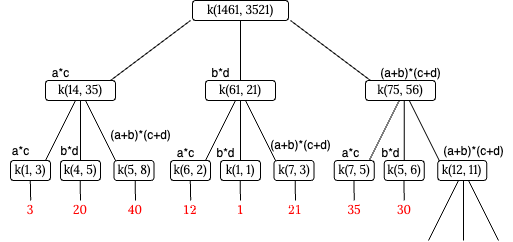

The diagram above was exported from draw.io. Its source (the exported page's mxGraphModel, read from the mxfile embedded in the PNG):
<mxGraphModel dx="1059" dy="586" grid="1" gridSize="10" guides="1" tooltips="1" connect="1" arrows="1" fold="1" page="1" pageScale="1" pageWidth="827" pageHeight="1169" background="#ffffff" math="1" shadow="0">
  <root>
    <mxCell id="0" />
    <mxCell id="1" parent="0" />
    <mxCell id="T4U812QDZwFanKxbbWlg-16" value="k(14, 35)" style="text;html=1;strokeColor=none;fillColor=none;align=center;verticalAlign=middle;whiteSpace=wrap;rounded=0;fontSize=12;fontFamily=Lora;fontSource=https%3A%2F%2Ffonts.googleapis.com%2Fcss%3Ffamily%3DLora;fontColor=#000000;" parent="1" vertex="1">
      <mxGeometry x="190" y="170" width="60" height="20" as="geometry" />
    </mxCell>
    <mxCell id="T4U812QDZwFanKxbbWlg-18" value="k(1461, 3521)" style="text;html=1;strokeColor=none;fillColor=none;align=center;verticalAlign=middle;whiteSpace=wrap;rounded=0;fontSize=12;fontFamily=Lora;fontSource=https%3A%2F%2Ffonts.googleapis.com%2Fcss%3Ffamily%3DLora;fontColor=#000000;" parent="1" vertex="1">
      <mxGeometry x="330" y="90" width="100" height="20" as="geometry" />
    </mxCell>
    <mxCell id="T4U812QDZwFanKxbbWlg-19" value="" style="endArrow=none;html=1;fontFamily=Lora;fontSource=https%3A%2F%2Ffonts.googleapis.com%2Fcss%3Ffamily%3DLora;fontSize=16;entryX=0;entryY=1;entryDx=0;entryDy=0;exitX=1;exitY=0;exitDx=0;exitDy=0;strokeColor=#000000;fontColor=#000000;" parent="1" source="T4U812QDZwFanKxbbWlg-16" target="T4U812QDZwFanKxbbWlg-18" edge="1">
      <mxGeometry width="50" height="50" relative="1" as="geometry">
        <mxPoint x="230" y="170" as="sourcePoint" />
        <mxPoint x="370" y="110" as="targetPoint" />
      </mxGeometry>
    </mxCell>
    <mxCell id="T4U812QDZwFanKxbbWlg-20" value="" style="endArrow=none;html=1;fontFamily=Lora;fontSource=https%3A%2F%2Ffonts.googleapis.com%2Fcss%3Ffamily%3DLora;fontSize=16;entryX=0;entryY=0;entryDx=0;entryDy=0;exitX=1;exitY=1;exitDx=0;exitDy=0;strokeColor=#000000;fontColor=#000000;" parent="1" source="T4U812QDZwFanKxbbWlg-18" edge="1">
      <mxGeometry width="50" height="50" relative="1" as="geometry">
        <mxPoint x="240" y="180" as="sourcePoint" />
        <mxPoint x="510" y="170" as="targetPoint" />
      </mxGeometry>
    </mxCell>
    <mxCell id="3" value="" style="endArrow=none;html=1;fontFamily=Lora;fontSource=https%3A%2F%2Ffonts.googleapis.com%2Fcss%3Ffamily%3DLora;fontSize=16;entryX=0.5;entryY=0;entryDx=0;entryDy=0;exitX=0.5;exitY=1;exitDx=0;exitDy=0;strokeColor=#000000;fontColor=#000000;" parent="1" source="T4U812QDZwFanKxbbWlg-18" edge="1">
      <mxGeometry width="50" height="50" relative="1" as="geometry">
        <mxPoint x="410" y="120" as="sourcePoint" />
        <mxPoint x="380" y="170" as="targetPoint" />
      </mxGeometry>
    </mxCell>
    <mxCell id="10" value="$$12$$" style="text;html=1;strokeColor=none;fillColor=none;align=center;verticalAlign=middle;whiteSpace=wrap;rounded=0;fontSize=12;fontFamily=Lora;fontSource=https%3A%2F%2Ffonts.googleapis.com%2Fcss%3Ffamily%3DLora;fontColor=#FF0000;" parent="1" vertex="1">
      <mxGeometry x="310" y="290" width="40" height="20" as="geometry" />
    </mxCell>
    <mxCell id="B-1E4Wd_qy2AiqIP8XPT-147" value="&lt;span style=&quot;font-family: Lora;&quot;&gt;k(61, 21)&lt;/span&gt;" style="rounded=1;whiteSpace=wrap;html=1;" vertex="1" parent="1">
      <mxGeometry x="345" y="170" width="70" height="20" as="geometry" />
    </mxCell>
    <mxCell id="B-1E4Wd_qy2AiqIP8XPT-148" value="&lt;span style=&quot;font-family: Lora;&quot;&gt;k(14, 35)&lt;/span&gt;" style="rounded=1;whiteSpace=wrap;html=1;" vertex="1" parent="1">
      <mxGeometry x="185" y="170" width="70" height="20" as="geometry" />
    </mxCell>
    <mxCell id="B-1E4Wd_qy2AiqIP8XPT-149" value="&lt;span style=&quot;font-family: Lora;&quot;&gt;k(75, 56)&lt;/span&gt;" style="rounded=1;whiteSpace=wrap;html=1;" vertex="1" parent="1">
      <mxGeometry x="505" y="170" width="70" height="20" as="geometry" />
    </mxCell>
    <mxCell id="B-1E4Wd_qy2AiqIP8XPT-150" value="&lt;span style=&quot;font-family: Lora;&quot;&gt;k(1461, 3521)&lt;/span&gt;" style="rounded=1;whiteSpace=wrap;html=1;" vertex="1" parent="1">
      <mxGeometry x="332" y="90" width="96" height="20" as="geometry" />
    </mxCell>
    <mxCell id="B-1E4Wd_qy2AiqIP8XPT-152" value="a*c" style="text;html=1;align=center;verticalAlign=middle;resizable=0;points=[];autosize=1;strokeColor=none;fillColor=none;" vertex="1" parent="1">
      <mxGeometry x="180" y="148" width="40" height="30" as="geometry" />
    </mxCell>
    <mxCell id="B-1E4Wd_qy2AiqIP8XPT-153" value="b*d" style="text;html=1;align=center;verticalAlign=middle;resizable=0;points=[];autosize=1;strokeColor=none;fillColor=none;" vertex="1" parent="1">
      <mxGeometry x="340" y="148" width="40" height="30" as="geometry" />
    </mxCell>
    <mxCell id="B-1E4Wd_qy2AiqIP8XPT-154" value="(a+b)*(c+d)" style="text;html=1;align=center;verticalAlign=middle;resizable=0;points=[];autosize=1;strokeColor=none;fillColor=none;" vertex="1" parent="1">
      <mxGeometry x="510" y="148" width="80" height="30" as="geometry" />
    </mxCell>
    <mxCell id="B-1E4Wd_qy2AiqIP8XPT-155" value="" style="endArrow=none;html=1;fontFamily=Lora;fontSource=https%3A%2F%2Ffonts.googleapis.com%2Fcss%3Ffamily%3DLora;fontSize=16;strokeColor=#000000;fontColor=#000000;" edge="1" parent="1">
      <mxGeometry width="50" height="50" relative="1" as="geometry">
        <mxPoint x="345" y="250" as="sourcePoint" />
        <mxPoint x="375" y="190" as="targetPoint" />
      </mxGeometry>
    </mxCell>
    <mxCell id="B-1E4Wd_qy2AiqIP8XPT-156" value="" style="endArrow=none;html=1;fontFamily=Lora;fontSource=https%3A%2F%2Ffonts.googleapis.com%2Fcss%3Ffamily%3DLora;fontSize=16;strokeColor=#000000;fontColor=#000000;" edge="1" parent="1">
      <mxGeometry width="50" height="50" relative="1" as="geometry">
        <mxPoint x="415" y="250" as="sourcePoint" />
        <mxPoint x="385" y="190" as="targetPoint" />
      </mxGeometry>
    </mxCell>
    <mxCell id="B-1E4Wd_qy2AiqIP8XPT-157" value="" style="endArrow=none;html=1;fontFamily=Lora;fontSource=https%3A%2F%2Ffonts.googleapis.com%2Fcss%3Ffamily%3DLora;fontSize=16;entryX=0.5;entryY=0;entryDx=0;entryDy=0;exitX=0.5;exitY=1;exitDx=0;exitDy=0;strokeColor=#000000;fontColor=#000000;" edge="1" parent="1">
      <mxGeometry width="50" height="50" relative="1" as="geometry">
        <mxPoint x="380" y="190" as="sourcePoint" />
        <mxPoint x="380" y="250" as="targetPoint" />
      </mxGeometry>
    </mxCell>
    <mxCell id="B-1E4Wd_qy2AiqIP8XPT-158" value="&lt;span style=&quot;font-family: Lora;&quot;&gt;k(6, 2)&lt;/span&gt;" style="rounded=1;whiteSpace=wrap;html=1;" vertex="1" parent="1">
      <mxGeometry x="310" y="250" width="40" height="20" as="geometry" />
    </mxCell>
    <mxCell id="B-1E4Wd_qy2AiqIP8XPT-159" value="&lt;span style=&quot;font-family: Lora;&quot;&gt;k(1, 1)&lt;/span&gt;" style="rounded=1;whiteSpace=wrap;html=1;" vertex="1" parent="1">
      <mxGeometry x="360" y="250" width="40" height="20" as="geometry" />
    </mxCell>
    <mxCell id="B-1E4Wd_qy2AiqIP8XPT-160" value="&lt;span style=&quot;font-family: Lora;&quot;&gt;k(7, 3)&lt;/span&gt;" style="rounded=1;whiteSpace=wrap;html=1;" vertex="1" parent="1">
      <mxGeometry x="413.5" y="250" width="40" height="20" as="geometry" />
    </mxCell>
    <mxCell id="B-1E4Wd_qy2AiqIP8XPT-163" value="" style="endArrow=none;html=1;fontFamily=Lora;fontSource=https%3A%2F%2Ffonts.googleapis.com%2Fcss%3Ffamily%3DLora;fontSize=16;exitX=0.5;exitY=1;exitDx=0;exitDy=0;strokeColor=#000000;fontColor=#000000;" edge="1" parent="1">
      <mxGeometry width="50" height="50" relative="1" as="geometry">
        <mxPoint x="379.64" y="270" as="sourcePoint" />
        <mxPoint x="380" y="290" as="targetPoint" />
      </mxGeometry>
    </mxCell>
    <mxCell id="B-1E4Wd_qy2AiqIP8XPT-164" value="" style="endArrow=none;html=1;fontFamily=Lora;fontSource=https%3A%2F%2Ffonts.googleapis.com%2Fcss%3Ffamily%3DLora;fontSize=16;exitX=0.5;exitY=1;exitDx=0;exitDy=0;strokeColor=#000000;fontColor=#000000;" edge="1" parent="1">
      <mxGeometry width="50" height="50" relative="1" as="geometry">
        <mxPoint x="434.64" y="270" as="sourcePoint" />
        <mxPoint x="435" y="290" as="targetPoint" />
      </mxGeometry>
    </mxCell>
    <mxCell id="B-1E4Wd_qy2AiqIP8XPT-165" value="$$1$$" style="text;html=1;strokeColor=none;fillColor=none;align=center;verticalAlign=middle;whiteSpace=wrap;rounded=0;fontSize=12;fontFamily=Lora;fontSource=https%3A%2F%2Ffonts.googleapis.com%2Fcss%3Ffamily%3DLora;fontColor=#FF0000;" vertex="1" parent="1">
      <mxGeometry x="360" y="290" width="40" height="20" as="geometry" />
    </mxCell>
    <mxCell id="B-1E4Wd_qy2AiqIP8XPT-166" value="$$21$$" style="text;html=1;strokeColor=none;fillColor=none;align=center;verticalAlign=middle;whiteSpace=wrap;rounded=0;fontSize=12;fontFamily=Lora;fontSource=https%3A%2F%2Ffonts.googleapis.com%2Fcss%3Ffamily%3DLora;fontColor=#FF0000;" vertex="1" parent="1">
      <mxGeometry x="415" y="290" width="40" height="20" as="geometry" />
    </mxCell>
    <mxCell id="B-1E4Wd_qy2AiqIP8XPT-167" value="35" style="text;html=1;strokeColor=none;fillColor=none;align=center;verticalAlign=middle;whiteSpace=wrap;rounded=0;fontSize=12;fontFamily=Lora;fontSource=https%3A%2F%2Ffonts.googleapis.com%2Fcss%3Ffamily%3DLora;fontColor=#FF0000;" vertex="1" parent="1">
      <mxGeometry x="473.75" y="290" width="40" height="20" as="geometry" />
    </mxCell>
    <mxCell id="B-1E4Wd_qy2AiqIP8XPT-168" value="" style="endArrow=none;html=1;fontFamily=Lora;fontSource=https%3A%2F%2Ffonts.googleapis.com%2Fcss%3Ffamily%3DLora;fontSize=16;exitX=0.5;exitY=1;exitDx=0;exitDy=0;strokeColor=#000000;fontColor=#000000;" edge="1" parent="1">
      <mxGeometry width="50" height="50" relative="1" as="geometry">
        <mxPoint x="493.39" y="270" as="sourcePoint" />
        <mxPoint x="493.75" y="290" as="targetPoint" />
      </mxGeometry>
    </mxCell>
    <mxCell id="B-1E4Wd_qy2AiqIP8XPT-169" value="" style="endArrow=none;html=1;fontFamily=Lora;fontSource=https%3A%2F%2Ffonts.googleapis.com%2Fcss%3Ffamily%3DLora;fontSize=16;strokeColor=#000000;fontColor=#000000;" edge="1" parent="1">
      <mxGeometry width="50" height="50" relative="1" as="geometry">
        <mxPoint x="508.75" y="250" as="sourcePoint" />
        <mxPoint x="538.75" y="190" as="targetPoint" />
      </mxGeometry>
    </mxCell>
    <mxCell id="B-1E4Wd_qy2AiqIP8XPT-170" value="" style="endArrow=none;html=1;fontFamily=Lora;fontSource=https%3A%2F%2Ffonts.googleapis.com%2Fcss%3Ffamily%3DLora;fontSize=16;strokeColor=#000000;fontColor=#000000;" edge="1" parent="1">
      <mxGeometry width="50" height="50" relative="1" as="geometry">
        <mxPoint x="578.75" y="250" as="sourcePoint" />
        <mxPoint x="548.75" y="190" as="targetPoint" />
      </mxGeometry>
    </mxCell>
    <mxCell id="B-1E4Wd_qy2AiqIP8XPT-171" value="" style="endArrow=none;html=1;fontFamily=Lora;fontSource=https%3A%2F%2Ffonts.googleapis.com%2Fcss%3Ffamily%3DLora;fontSize=16;entryX=0.5;entryY=0;entryDx=0;entryDy=0;exitX=0.5;exitY=1;exitDx=0;exitDy=0;strokeColor=#000000;fontColor=#000000;" edge="1" parent="1">
      <mxGeometry width="50" height="50" relative="1" as="geometry">
        <mxPoint x="543.75" y="190" as="sourcePoint" />
        <mxPoint x="543.75" y="250" as="targetPoint" />
      </mxGeometry>
    </mxCell>
    <mxCell id="B-1E4Wd_qy2AiqIP8XPT-172" value="&lt;span style=&quot;font-family: Lora;&quot;&gt;k(7, 5)&lt;/span&gt;" style="rounded=1;whiteSpace=wrap;html=1;" vertex="1" parent="1">
      <mxGeometry x="473.75" y="250" width="40" height="20" as="geometry" />
    </mxCell>
    <mxCell id="B-1E4Wd_qy2AiqIP8XPT-173" value="&lt;span style=&quot;font-family: Lora;&quot;&gt;k(5, 6)&lt;/span&gt;" style="rounded=1;whiteSpace=wrap;html=1;" vertex="1" parent="1">
      <mxGeometry x="523.75" y="250" width="40" height="20" as="geometry" />
    </mxCell>
    <mxCell id="B-1E4Wd_qy2AiqIP8XPT-174" value="&lt;span style=&quot;font-family: Lora;&quot;&gt;k(12, 11)&lt;/span&gt;" style="rounded=1;whiteSpace=wrap;html=1;" vertex="1" parent="1">
      <mxGeometry x="577.25" y="250" width="49" height="20" as="geometry" />
    </mxCell>
    <mxCell id="B-1E4Wd_qy2AiqIP8XPT-175" value="" style="endArrow=none;html=1;fontFamily=Lora;fontSource=https%3A%2F%2Ffonts.googleapis.com%2Fcss%3Ffamily%3DLora;fontSize=16;exitX=0.5;exitY=1;exitDx=0;exitDy=0;strokeColor=#000000;fontColor=#000000;" edge="1" parent="1">
      <mxGeometry width="50" height="50" relative="1" as="geometry">
        <mxPoint x="543.39" y="270" as="sourcePoint" />
        <mxPoint x="543.75" y="290" as="targetPoint" />
      </mxGeometry>
    </mxCell>
    <mxCell id="B-1E4Wd_qy2AiqIP8XPT-177" value="30" style="text;html=1;strokeColor=none;fillColor=none;align=center;verticalAlign=middle;whiteSpace=wrap;rounded=0;fontSize=12;fontFamily=Lora;fontSource=https%3A%2F%2Ffonts.googleapis.com%2Fcss%3Ffamily%3DLora;fontColor=#FF0000;" vertex="1" parent="1">
      <mxGeometry x="523.75" y="290" width="40" height="20" as="geometry" />
    </mxCell>
    <mxCell id="B-1E4Wd_qy2AiqIP8XPT-179" value="3" style="text;html=1;strokeColor=none;fillColor=none;align=center;verticalAlign=middle;whiteSpace=wrap;rounded=0;fontSize=12;fontFamily=Lora;fontSource=https%3A%2F%2Ffonts.googleapis.com%2Fcss%3Ffamily%3DLora;fontColor=#FF0000;" vertex="1" parent="1">
      <mxGeometry x="150" y="290" width="40" height="20" as="geometry" />
    </mxCell>
    <mxCell id="B-1E4Wd_qy2AiqIP8XPT-180" value="" style="endArrow=none;html=1;fontFamily=Lora;fontSource=https%3A%2F%2Ffonts.googleapis.com%2Fcss%3Ffamily%3DLora;fontSize=16;strokeColor=#000000;fontColor=#000000;" edge="1" parent="1">
      <mxGeometry width="50" height="50" relative="1" as="geometry">
        <mxPoint x="185" y="250" as="sourcePoint" />
        <mxPoint x="215" y="190" as="targetPoint" />
      </mxGeometry>
    </mxCell>
    <mxCell id="B-1E4Wd_qy2AiqIP8XPT-181" value="" style="endArrow=none;html=1;fontFamily=Lora;fontSource=https%3A%2F%2Ffonts.googleapis.com%2Fcss%3Ffamily%3DLora;fontSize=16;strokeColor=#000000;fontColor=#000000;" edge="1" parent="1">
      <mxGeometry width="50" height="50" relative="1" as="geometry">
        <mxPoint x="255" y="250" as="sourcePoint" />
        <mxPoint x="225" y="190" as="targetPoint" />
      </mxGeometry>
    </mxCell>
    <mxCell id="B-1E4Wd_qy2AiqIP8XPT-182" value="" style="endArrow=none;html=1;fontFamily=Lora;fontSource=https%3A%2F%2Ffonts.googleapis.com%2Fcss%3Ffamily%3DLora;fontSize=16;entryX=0.5;entryY=0;entryDx=0;entryDy=0;exitX=0.5;exitY=1;exitDx=0;exitDy=0;strokeColor=#000000;fontColor=#000000;" edge="1" parent="1">
      <mxGeometry width="50" height="50" relative="1" as="geometry">
        <mxPoint x="220" y="190" as="sourcePoint" />
        <mxPoint x="220" y="250" as="targetPoint" />
      </mxGeometry>
    </mxCell>
    <mxCell id="B-1E4Wd_qy2AiqIP8XPT-183" value="&lt;span style=&quot;font-family: Lora;&quot;&gt;k(1, 3)&lt;/span&gt;" style="rounded=1;whiteSpace=wrap;html=1;" vertex="1" parent="1">
      <mxGeometry x="150" y="250" width="40" height="20" as="geometry" />
    </mxCell>
    <mxCell id="B-1E4Wd_qy2AiqIP8XPT-184" value="&lt;span style=&quot;font-family: Lora;&quot;&gt;k(4, 5)&lt;/span&gt;" style="rounded=1;whiteSpace=wrap;html=1;" vertex="1" parent="1">
      <mxGeometry x="200" y="250" width="40" height="20" as="geometry" />
    </mxCell>
    <mxCell id="B-1E4Wd_qy2AiqIP8XPT-185" value="&lt;span style=&quot;font-family: Lora;&quot;&gt;k(5, 8)&lt;/span&gt;" style="rounded=1;whiteSpace=wrap;html=1;" vertex="1" parent="1">
      <mxGeometry x="253.5" y="250" width="40" height="20" as="geometry" />
    </mxCell>
    <mxCell id="B-1E4Wd_qy2AiqIP8XPT-186" value="" style="endArrow=none;html=1;fontFamily=Lora;fontSource=https%3A%2F%2Ffonts.googleapis.com%2Fcss%3Ffamily%3DLora;fontSize=16;exitX=0.5;exitY=1;exitDx=0;exitDy=0;strokeColor=#000000;fontColor=#000000;" edge="1" parent="1">
      <mxGeometry width="50" height="50" relative="1" as="geometry">
        <mxPoint x="219.64" y="270" as="sourcePoint" />
        <mxPoint x="220" y="290" as="targetPoint" />
      </mxGeometry>
    </mxCell>
    <mxCell id="B-1E4Wd_qy2AiqIP8XPT-187" value="" style="endArrow=none;html=1;fontFamily=Lora;fontSource=https%3A%2F%2Ffonts.googleapis.com%2Fcss%3Ffamily%3DLora;fontSize=16;exitX=0.5;exitY=1;exitDx=0;exitDy=0;strokeColor=#000000;fontColor=#000000;" edge="1" parent="1">
      <mxGeometry width="50" height="50" relative="1" as="geometry">
        <mxPoint x="274.64" y="270" as="sourcePoint" />
        <mxPoint x="275" y="290" as="targetPoint" />
      </mxGeometry>
    </mxCell>
    <mxCell id="B-1E4Wd_qy2AiqIP8XPT-188" value="20" style="text;html=1;strokeColor=none;fillColor=none;align=center;verticalAlign=middle;whiteSpace=wrap;rounded=0;fontSize=12;fontFamily=Lora;fontSource=https%3A%2F%2Ffonts.googleapis.com%2Fcss%3Ffamily%3DLora;fontColor=#FF0000;" vertex="1" parent="1">
      <mxGeometry x="200" y="290" width="40" height="20" as="geometry" />
    </mxCell>
    <mxCell id="B-1E4Wd_qy2AiqIP8XPT-189" value="40" style="text;html=1;strokeColor=none;fillColor=none;align=center;verticalAlign=middle;whiteSpace=wrap;rounded=0;fontSize=12;fontFamily=Lora;fontSource=https%3A%2F%2Ffonts.googleapis.com%2Fcss%3Ffamily%3DLora;fontColor=#FF0000;" vertex="1" parent="1">
      <mxGeometry x="255" y="290" width="40" height="20" as="geometry" />
    </mxCell>
    <mxCell id="B-1E4Wd_qy2AiqIP8XPT-191" value="" style="endArrow=none;html=1;fontFamily=Lora;fontSource=https%3A%2F%2Ffonts.googleapis.com%2Fcss%3Ffamily%3DLora;fontSize=16;exitX=0.5;exitY=1;exitDx=0;exitDy=0;strokeColor=#000000;fontColor=#000000;" edge="1" parent="1">
      <mxGeometry width="50" height="50" relative="1" as="geometry">
        <mxPoint x="329.82" y="270" as="sourcePoint" />
        <mxPoint x="330.18" y="290" as="targetPoint" />
      </mxGeometry>
    </mxCell>
    <mxCell id="B-1E4Wd_qy2AiqIP8XPT-192" value="" style="endArrow=none;html=1;fontFamily=Lora;fontSource=https%3A%2F%2Ffonts.googleapis.com%2Fcss%3Ffamily%3DLora;fontSize=16;exitX=0.5;exitY=1;exitDx=0;exitDy=0;strokeColor=#000000;fontColor=#000000;" edge="1" parent="1">
      <mxGeometry width="50" height="50" relative="1" as="geometry">
        <mxPoint x="169.82" y="270" as="sourcePoint" />
        <mxPoint x="170.18" y="290" as="targetPoint" />
      </mxGeometry>
    </mxCell>
    <mxCell id="B-1E4Wd_qy2AiqIP8XPT-195" value="" style="endArrow=none;html=1;fontFamily=Lora;fontSource=https%3A%2F%2Ffonts.googleapis.com%2Fcss%3Ffamily%3DLora;fontSize=16;strokeColor=#000000;fontColor=#000000;" edge="1" parent="1">
      <mxGeometry width="50" height="50" relative="1" as="geometry">
        <mxPoint x="568" y="330" as="sourcePoint" />
        <mxPoint x="598" y="270" as="targetPoint" />
      </mxGeometry>
    </mxCell>
    <mxCell id="B-1E4Wd_qy2AiqIP8XPT-196" value="" style="endArrow=none;html=1;fontFamily=Lora;fontSource=https%3A%2F%2Ffonts.googleapis.com%2Fcss%3Ffamily%3DLora;fontSize=16;strokeColor=#000000;fontColor=#000000;" edge="1" parent="1">
      <mxGeometry width="50" height="50" relative="1" as="geometry">
        <mxPoint x="638" y="330" as="sourcePoint" />
        <mxPoint x="608" y="270" as="targetPoint" />
      </mxGeometry>
    </mxCell>
    <mxCell id="B-1E4Wd_qy2AiqIP8XPT-197" value="" style="endArrow=none;html=1;fontFamily=Lora;fontSource=https%3A%2F%2Ffonts.googleapis.com%2Fcss%3Ffamily%3DLora;fontSize=16;entryX=0.5;entryY=0;entryDx=0;entryDy=0;exitX=0.5;exitY=1;exitDx=0;exitDy=0;strokeColor=#000000;fontColor=#000000;" edge="1" parent="1">
      <mxGeometry width="50" height="50" relative="1" as="geometry">
        <mxPoint x="603" y="270" as="sourcePoint" />
        <mxPoint x="603" y="330" as="targetPoint" />
      </mxGeometry>
    </mxCell>
    <mxCell id="B-1E4Wd_qy2AiqIP8XPT-205" value="a*c" style="text;html=1;align=center;verticalAlign=middle;resizable=0;points=[];autosize=1;strokeColor=none;fillColor=none;" vertex="1" parent="1">
      <mxGeometry x="140" y="226" width="40" height="30" as="geometry" />
    </mxCell>
    <mxCell id="B-1E4Wd_qy2AiqIP8XPT-206" value="b*d" style="text;html=1;align=center;verticalAlign=middle;resizable=0;points=[];autosize=1;strokeColor=none;fillColor=none;" vertex="1" parent="1">
      <mxGeometry x="189" y="226" width="40" height="30" as="geometry" />
    </mxCell>
    <mxCell id="B-1E4Wd_qy2AiqIP8XPT-207" value="(a+b)*(c+d)" style="text;html=1;align=center;verticalAlign=middle;resizable=0;points=[];autosize=1;strokeColor=none;fillColor=none;" vertex="1" parent="1">
      <mxGeometry x="240" y="210" width="80" height="30" as="geometry" />
    </mxCell>
    <mxCell id="B-1E4Wd_qy2AiqIP8XPT-209" value="a*c" style="text;html=1;align=center;verticalAlign=middle;resizable=0;points=[];autosize=1;strokeColor=none;fillColor=none;" vertex="1" parent="1">
      <mxGeometry x="305" y="228" width="40" height="30" as="geometry" />
    </mxCell>
    <mxCell id="B-1E4Wd_qy2AiqIP8XPT-210" value="b*d" style="text;html=1;align=center;verticalAlign=middle;resizable=0;points=[];autosize=1;strokeColor=none;fillColor=none;" vertex="1" parent="1">
      <mxGeometry x="345" y="228" width="40" height="30" as="geometry" />
    </mxCell>
    <mxCell id="B-1E4Wd_qy2AiqIP8XPT-211" value="(a+b)*(c+d)" style="text;html=1;align=center;verticalAlign=middle;resizable=0;points=[];autosize=1;strokeColor=none;fillColor=none;" vertex="1" parent="1">
      <mxGeometry x="400" y="220" width="80" height="30" as="geometry" />
    </mxCell>
    <mxCell id="B-1E4Wd_qy2AiqIP8XPT-212" value="a*c" style="text;html=1;align=center;verticalAlign=middle;resizable=0;points=[];autosize=1;strokeColor=none;fillColor=none;" vertex="1" parent="1">
      <mxGeometry x="470" y="228" width="40" height="30" as="geometry" />
    </mxCell>
    <mxCell id="B-1E4Wd_qy2AiqIP8XPT-213" value="b*d" style="text;html=1;align=center;verticalAlign=middle;resizable=0;points=[];autosize=1;strokeColor=none;fillColor=none;" vertex="1" parent="1">
      <mxGeometry x="510" y="228" width="40" height="30" as="geometry" />
    </mxCell>
    <mxCell id="B-1E4Wd_qy2AiqIP8XPT-214" value="(a+b)*(c+d)" style="text;html=1;align=center;verticalAlign=middle;resizable=0;points=[];autosize=1;strokeColor=none;fillColor=none;" vertex="1" parent="1">
      <mxGeometry x="573" y="226" width="80" height="30" as="geometry" />
    </mxCell>
  </root>
</mxGraphModel>